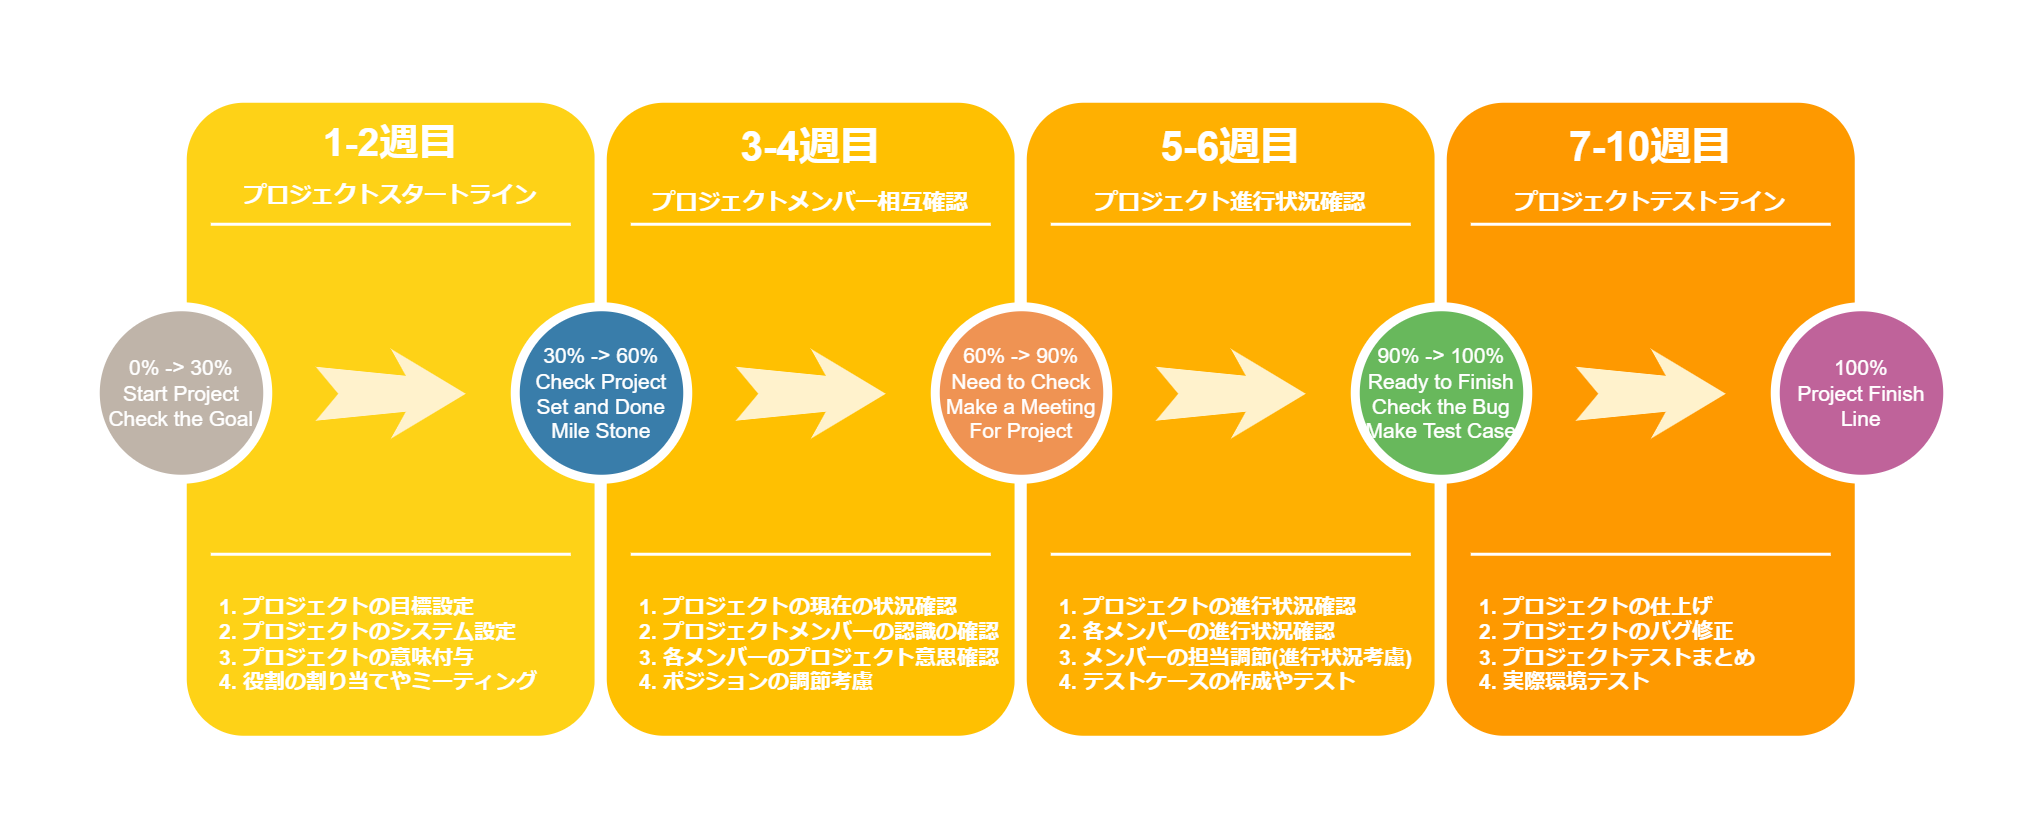

The diagram above was exported from draw.io. Its source (the exported page's mxGraphModel, read from the mxfile embedded in the PNG):
<mxGraphModel dx="868" dy="450" grid="1" gridSize="10" guides="1" tooltips="1" connect="1" arrows="1" fold="1" page="1" pageScale="1.5" pageWidth="1169" pageHeight="826" background="none" math="0" shadow="0">
  <root>
    <mxCell id="0" />
    <mxCell id="1" parent="0" />
    <mxCell id="60da8b9f42644d3a-2" value="" style="whiteSpace=wrap;html=1;rounded=1;shadow=0;strokeWidth=8;fontSize=20;align=center;fillColor=#FED217;strokeColor=#FFFFFF;" parent="1" vertex="1">
      <mxGeometry x="316" y="405" width="280" height="430" as="geometry" />
    </mxCell>
    <mxCell id="60da8b9f42644d3a-3" value="1-2週目&lt;font style=&quot;&quot;&gt;&lt;br style=&quot;font-size: 26px;&quot;&gt;&lt;font style=&quot;font-size: 15px;&quot;&gt;プロジェクトスタートライン&lt;/font&gt;&lt;/font&gt;" style="text;html=1;strokeColor=none;fillColor=none;align=center;verticalAlign=bottom;whiteSpace=wrap;rounded=0;shadow=0;fontSize=26;fontColor=#FFFFFF;fontStyle=1" parent="1" vertex="1">
      <mxGeometry x="316" y="425" width="280" height="60" as="geometry" />
    </mxCell>
    <mxCell id="60da8b9f42644d3a-4" value="&lt;ol&gt;&lt;li&gt;プロジェクトの目標設定&lt;/li&gt;&lt;li&gt;プロジェクトのシステム設定&lt;/li&gt;&lt;li&gt;プロジェクトの意味付与&lt;/li&gt;&lt;li&gt;役割の割り当てやミーティング&lt;/li&gt;&lt;/ol&gt;" style="text;html=1;strokeColor=none;fillColor=none;align=left;verticalAlign=middle;whiteSpace=wrap;rounded=0;shadow=0;fontSize=14;fontColor=#FFFFFF;labelBackgroundColor=none;fontStyle=1;fontFamily=Helvetica;" parent="1" vertex="1">
      <mxGeometry x="316" y="725" width="280" height="90" as="geometry" />
    </mxCell>
    <mxCell id="60da8b9f42644d3a-6" value="" style="line;strokeWidth=2;html=1;rounded=0;shadow=0;fontSize=27;align=center;fillColor=none;strokeColor=#FFFFFF;" parent="1" vertex="1">
      <mxGeometry x="336" y="485" width="240" height="10" as="geometry" />
    </mxCell>
    <mxCell id="60da8b9f42644d3a-7" value="" style="line;strokeWidth=2;html=1;rounded=0;shadow=0;fontSize=27;align=center;fillColor=none;strokeColor=#FFFFFF;" parent="1" vertex="1">
      <mxGeometry x="336" y="705" width="240" height="10" as="geometry" />
    </mxCell>
    <mxCell id="60da8b9f42644d3a-8" value="0% -&amp;gt; 30%&lt;br&gt;Start Project&lt;br&gt;Check the Goal" style="ellipse;whiteSpace=wrap;html=1;rounded=0;shadow=0;strokeWidth=6;fontSize=14;align=center;fillColor=#BFB4A9;strokeColor=#FFFFFF;fontColor=#FFFFFF;" parent="1" vertex="1">
      <mxGeometry x="259" y="545" width="115" height="115" as="geometry" />
    </mxCell>
    <mxCell id="60da8b9f42644d3a-9" value="" style="html=1;shadow=0;dashed=0;align=center;verticalAlign=middle;shape=mxgraph.arrows2.stylisedArrow;dy=0.6;dx=40;notch=15;feather=0.4;rounded=0;strokeWidth=1;fontSize=27;strokeColor=none;fillColor=#fff2cc;" parent="1" vertex="1">
      <mxGeometry x="406" y="573" width="100" height="60" as="geometry" />
    </mxCell>
    <mxCell id="60da8b9f42644d3a-17" value="" style="whiteSpace=wrap;html=1;rounded=1;shadow=0;strokeWidth=8;fontSize=20;align=center;fillColor=#FFC001;strokeColor=#FFFFFF;" parent="1" vertex="1">
      <mxGeometry x="596" y="405" width="280" height="430" as="geometry" />
    </mxCell>
    <mxCell id="60da8b9f42644d3a-18" value="3-4週目&lt;font style=&quot;font-size: 15px;&quot;&gt;&lt;br&gt;プロジェクトメンバー相互確認&lt;/font&gt;" style="text;html=1;strokeColor=none;fillColor=none;align=center;verticalAlign=middle;whiteSpace=wrap;rounded=0;shadow=0;fontSize=27;fontColor=#FFFFFF;fontStyle=1" parent="1" vertex="1">
      <mxGeometry x="596" y="425" width="280" height="60" as="geometry" />
    </mxCell>
    <mxCell id="60da8b9f42644d3a-19" value="&lt;ol&gt;&lt;li&gt;プロジェクトの現在の状況確認&lt;/li&gt;&lt;li&gt;プロジェクトメンバーの認識の確認&lt;/li&gt;&lt;li&gt;各メンバーのプロジェクト意思確認&lt;/li&gt;&lt;li&gt;ポジションの調節考慮&lt;/li&gt;&lt;/ol&gt;" style="text;html=1;strokeColor=none;fillColor=none;align=left;verticalAlign=middle;whiteSpace=wrap;rounded=0;shadow=0;fontSize=14;fontColor=#FFFFFF;fontStyle=1" parent="1" vertex="1">
      <mxGeometry x="596" y="725" width="280" height="90" as="geometry" />
    </mxCell>
    <mxCell id="60da8b9f42644d3a-20" value="" style="line;strokeWidth=2;html=1;rounded=0;shadow=0;fontSize=27;align=center;fillColor=none;strokeColor=#FFFFFF;" parent="1" vertex="1">
      <mxGeometry x="616" y="485" width="240" height="10" as="geometry" />
    </mxCell>
    <mxCell id="60da8b9f42644d3a-21" value="" style="line;strokeWidth=2;html=1;rounded=0;shadow=0;fontSize=27;align=center;fillColor=none;strokeColor=#FFFFFF;" parent="1" vertex="1">
      <mxGeometry x="616" y="705" width="240" height="10" as="geometry" />
    </mxCell>
    <mxCell id="60da8b9f42644d3a-22" value="30% -&amp;gt; 60%&lt;br&gt;Check Project&lt;br&gt;Set and Done&lt;br&gt;Mile Stone" style="ellipse;whiteSpace=wrap;html=1;rounded=0;shadow=0;strokeWidth=6;fontSize=14;align=center;fillColor=#397DAA;strokeColor=#FFFFFF;fontColor=#FFFFFF;" parent="1" vertex="1">
      <mxGeometry x="539" y="545" width="115" height="115" as="geometry" />
    </mxCell>
    <mxCell id="60da8b9f42644d3a-23" value="" style="html=1;shadow=0;dashed=0;align=center;verticalAlign=middle;shape=mxgraph.arrows2.stylisedArrow;dy=0.6;dx=40;notch=15;feather=0.4;rounded=0;strokeWidth=1;fontSize=27;strokeColor=none;fillColor=#fff2cc;" parent="1" vertex="1">
      <mxGeometry x="686" y="573" width="100" height="60" as="geometry" />
    </mxCell>
    <mxCell id="60da8b9f42644d3a-24" value="" style="whiteSpace=wrap;html=1;rounded=1;shadow=0;strokeWidth=8;fontSize=20;align=center;fillColor=#FFB001;strokeColor=#FFFFFF;" parent="1" vertex="1">
      <mxGeometry x="876" y="405" width="280" height="430" as="geometry" />
    </mxCell>
    <mxCell id="60da8b9f42644d3a-25" value="5-6週目&lt;font style=&quot;font-size: 15px;&quot;&gt;&lt;br&gt;プロジェクト進行状況確認&lt;/font&gt;" style="text;html=1;strokeColor=none;fillColor=none;align=center;verticalAlign=middle;whiteSpace=wrap;rounded=0;shadow=0;fontSize=27;fontColor=#FFFFFF;fontStyle=1" parent="1" vertex="1">
      <mxGeometry x="876" y="425" width="280" height="60" as="geometry" />
    </mxCell>
    <mxCell id="60da8b9f42644d3a-26" value="&lt;ol&gt;&lt;li&gt;プロジェクトの進行状況確認&lt;/li&gt;&lt;li&gt;各メンバーの進行状況確認&lt;/li&gt;&lt;li&gt;メンバーの担当調節(進行状況考慮)&lt;/li&gt;&lt;li&gt;テストケースの作成やテスト&lt;/li&gt;&lt;/ol&gt;" style="text;html=1;strokeColor=none;fillColor=none;align=left;verticalAlign=middle;whiteSpace=wrap;rounded=0;shadow=0;fontSize=14;fontColor=#FFFFFF;fontStyle=1" parent="1" vertex="1">
      <mxGeometry x="876" y="725" width="280" height="90" as="geometry" />
    </mxCell>
    <mxCell id="60da8b9f42644d3a-27" value="" style="line;strokeWidth=2;html=1;rounded=0;shadow=0;fontSize=27;align=center;fillColor=none;strokeColor=#FFFFFF;" parent="1" vertex="1">
      <mxGeometry x="896" y="485" width="240" height="10" as="geometry" />
    </mxCell>
    <mxCell id="60da8b9f42644d3a-28" value="" style="line;strokeWidth=2;html=1;rounded=0;shadow=0;fontSize=27;align=center;fillColor=none;strokeColor=#FFFFFF;" parent="1" vertex="1">
      <mxGeometry x="896" y="705" width="240" height="10" as="geometry" />
    </mxCell>
    <mxCell id="60da8b9f42644d3a-29" value="60% -&amp;gt; 90%&lt;br&gt;Need to Check&lt;br&gt;Make a Meeting&lt;br&gt;For Project" style="ellipse;whiteSpace=wrap;html=1;rounded=0;shadow=0;strokeWidth=6;fontSize=14;align=center;fillColor=#EF9353;strokeColor=#FFFFFF;fontColor=#FFFFFF;" parent="1" vertex="1">
      <mxGeometry x="819" y="545" width="115" height="115" as="geometry" />
    </mxCell>
    <mxCell id="60da8b9f42644d3a-30" value="" style="html=1;shadow=0;dashed=0;align=center;verticalAlign=middle;shape=mxgraph.arrows2.stylisedArrow;dy=0.6;dx=40;notch=15;feather=0.4;rounded=0;strokeWidth=1;fontSize=27;strokeColor=none;fillColor=#fff2cc;" parent="1" vertex="1">
      <mxGeometry x="966" y="573" width="100" height="60" as="geometry" />
    </mxCell>
    <mxCell id="60da8b9f42644d3a-31" value="" style="whiteSpace=wrap;html=1;rounded=1;shadow=0;strokeWidth=8;fontSize=20;align=center;fillColor=#FE9900;strokeColor=#FFFFFF;" parent="1" vertex="1">
      <mxGeometry x="1156" y="405" width="280" height="430" as="geometry" />
    </mxCell>
    <mxCell id="60da8b9f42644d3a-32" value="7-10週目&lt;font style=&quot;font-size: 15px;&quot;&gt;&lt;br&gt;プロジェクトテストライン&lt;/font&gt;" style="text;html=1;strokeColor=none;fillColor=none;align=center;verticalAlign=middle;whiteSpace=wrap;rounded=0;shadow=0;fontSize=27;fontColor=#FFFFFF;fontStyle=1" parent="1" vertex="1">
      <mxGeometry x="1156" y="425" width="280" height="60" as="geometry" />
    </mxCell>
    <mxCell id="60da8b9f42644d3a-33" value="&lt;ol&gt;&lt;li&gt;プロジェクトの仕上げ&lt;/li&gt;&lt;li&gt;プロジェクトのバグ修正&lt;/li&gt;&lt;li&gt;プロジェクトテストまとめ&lt;/li&gt;&lt;li&gt;実際環境テスト&lt;/li&gt;&lt;/ol&gt;" style="text;html=1;strokeColor=none;fillColor=none;align=left;verticalAlign=middle;whiteSpace=wrap;rounded=0;shadow=0;fontSize=14;fontColor=#FFFFFF;fontStyle=1" parent="1" vertex="1">
      <mxGeometry x="1156" y="725" width="280" height="90" as="geometry" />
    </mxCell>
    <mxCell id="60da8b9f42644d3a-34" value="" style="line;strokeWidth=2;html=1;rounded=0;shadow=0;fontSize=27;align=center;fillColor=none;strokeColor=#FFFFFF;" parent="1" vertex="1">
      <mxGeometry x="1176" y="485" width="240" height="10" as="geometry" />
    </mxCell>
    <mxCell id="60da8b9f42644d3a-35" value="" style="line;strokeWidth=2;html=1;rounded=0;shadow=0;fontSize=27;align=center;fillColor=none;strokeColor=#FFFFFF;" parent="1" vertex="1">
      <mxGeometry x="1176" y="705" width="240" height="10" as="geometry" />
    </mxCell>
    <mxCell id="60da8b9f42644d3a-36" value="90% -&amp;gt; 100%&lt;br&gt;Ready to Finish&lt;br&gt;Check the Bug&lt;br&gt;Make Test Case&lt;br&gt;" style="ellipse;whiteSpace=wrap;html=1;rounded=0;shadow=0;strokeWidth=6;fontSize=14;align=center;fillColor=#68B85C;strokeColor=#FFFFFF;fontColor=#FFFFFF;" parent="1" vertex="1">
      <mxGeometry x="1099" y="545" width="115" height="115" as="geometry" />
    </mxCell>
    <mxCell id="60da8b9f42644d3a-37" value="" style="html=1;shadow=0;dashed=0;align=center;verticalAlign=middle;shape=mxgraph.arrows2.stylisedArrow;dy=0.6;dx=40;notch=15;feather=0.4;rounded=0;strokeWidth=1;fontSize=27;strokeColor=none;fillColor=#fff2cc;" parent="1" vertex="1">
      <mxGeometry x="1246" y="573" width="100" height="60" as="geometry" />
    </mxCell>
    <mxCell id="60da8b9f42644d3a-38" value="100%&lt;br&gt;Project Finish&lt;br&gt;Line" style="ellipse;whiteSpace=wrap;html=1;rounded=0;shadow=0;strokeWidth=6;fontSize=14;align=center;fillColor=#BF639A;strokeColor=#FFFFFF;fontColor=#FFFFFF;" parent="1" vertex="1">
      <mxGeometry x="1379" y="545" width="115" height="115" as="geometry" />
    </mxCell>
  </root>
</mxGraphModel>